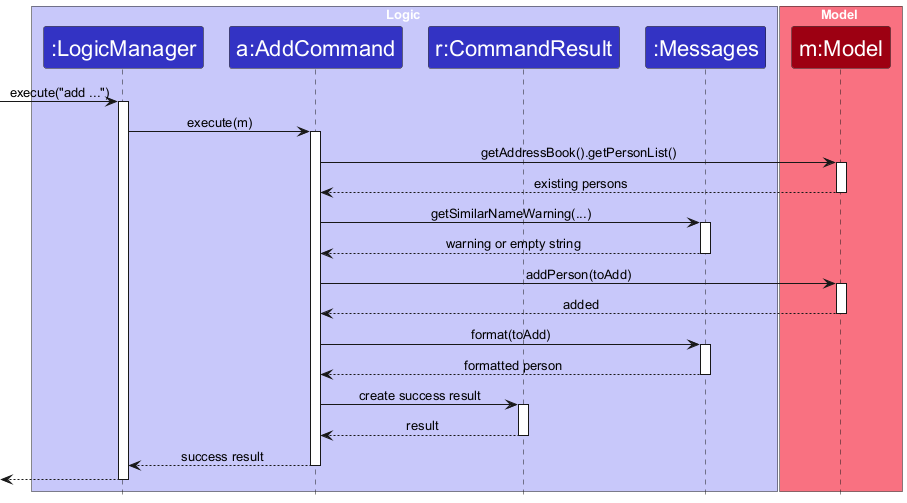

The diagram above was rendered by PlantUML. Its source (embedded in the PNG):
@startuml
!include style.puml
skinparam ArrowFontStyle plain
skinparam ParticipantFontSize 22
skinparam SequenceMessageFontSize 20
skinparam SequenceBoxFontSize 21
skinparam ParticipantPadding 2
skinparam Padding 0
skinparam Participant {
    Padding 8
}

box Logic LOGIC_COLOR_T1
participant ":LogicManager" as LogicManager LOGIC_COLOR
participant "a:AddCommand" as AddCommand LOGIC_COLOR
participant "r:CommandResult" as CommandResult LOGIC_COLOR
participant ":Messages" as Messages LOGIC_COLOR
end box

box Model MODEL_COLOR_T1
participant "m:Model" as Model MODEL_COLOR
end box

[-> LogicManager : execute("add ...")
activate LogicManager
LogicManager -> AddCommand : execute(m)
activate AddCommand
AddCommand -> Model : getAddressBook().getPersonList()
activate Model
Model --> AddCommand : existing persons
deactivate Model
AddCommand -> Messages : getSimilarNameWarning(...)
activate Messages
Messages --> AddCommand : warning or empty string
deactivate Messages
AddCommand -> Model : addPerson(toAdd)
activate Model
Model --> AddCommand : added
deactivate Model
AddCommand -> Messages : format(toAdd)
activate Messages
Messages --> AddCommand : formatted person
deactivate Messages
AddCommand -> CommandResult : create success result
activate CommandResult
CommandResult --> AddCommand : result
deactivate CommandResult
AddCommand --> LogicManager : success result
deactivate AddCommand
[<--LogicManager
deactivate LogicManager
@enduml